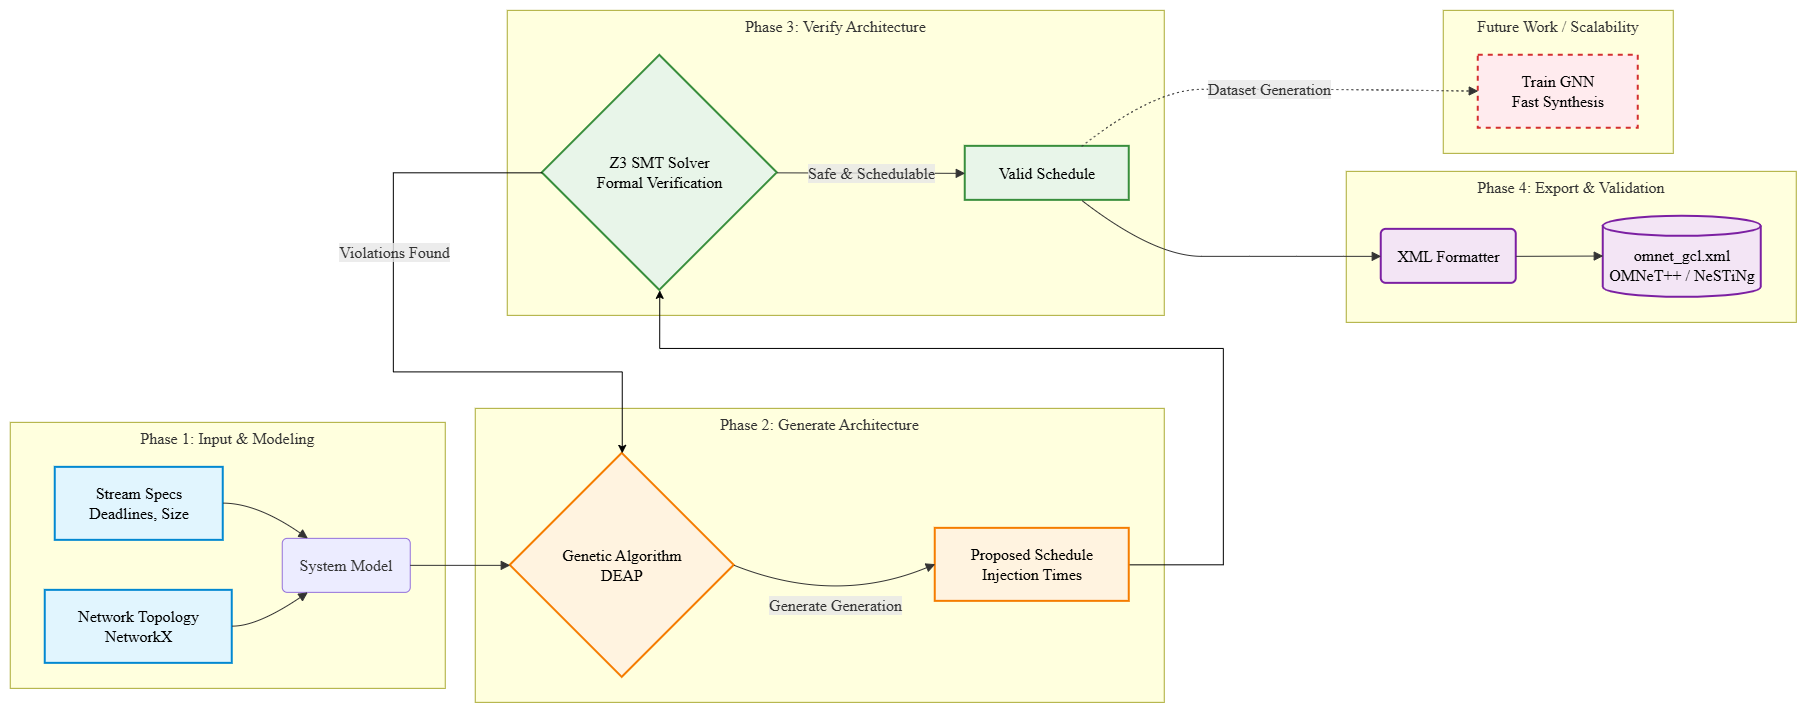

The diagram above was exported from draw.io. Its source (the exported page's mxGraphModel, read from the mxfile embedded in the PNG):
<mxGraphModel dx="2185" dy="1151" grid="1" gridSize="10" guides="1" tooltips="1" connect="1" arrows="1" fold="1" page="1" pageScale="1" pageWidth="850" pageHeight="1100" math="0" shadow="0">
  <root>
    <mxCell id="0" />
    <mxCell id="1" parent="0" />
    <UserObject label="" mermaidData="{&#10;  &quot;data&quot;: &quot;graph LR\n    %% Styling Classes\n    classDef input fill:#e1f5fe,stroke:#0288d1,stroke-width:2px,color:#000,rx:5px,ry:5px\n    classDef gen fill:#fff3e0,stroke:#f57c00,stroke-width:2px,color:#000,rx:5px,ry:5px\n    classDef ver fill:#e8f5e9,stroke:#388e3c,stroke-width:2px,color:#000,rx:5px,ry:5px\n    classDef out fill:#f3e5f5,stroke:#7b1fa2,stroke-width:2px,color:#000,rx:5px,ry:5px\n    classDef future fill:#ffebee,stroke:#d32f2f,stroke-width:2px,stroke-dasharray: 5 5,color:#000,rx:5px,ry:5px\n\n    %% Phase 1\n    subgraph Phase1 [Phase 1: Input &amp; Modeling]\n        N[Network Topology&lt;br&gt;NetworkX]:::input\n        S[Stream Specs&lt;br&gt;Deadlines, Size]:::input\n        N --&gt; M(System Model)\n        S --&gt; M\n    end\n\n    %% Phase 2\n    subgraph Phase2 [Phase 2: Generate Architecture]\n        M --&gt; GA{Genetic Algorithm&lt;br&gt;DEAP}:::gen\n        GA --&gt;|Generate Generation| PS[Proposed Schedule&lt;br&gt;Injection Times]:::gen\n    end\n\n    %% Phase 3\n    subgraph Phase3 [Phase 3: Verify Architecture]\n        PS --&gt; Z3{Z3 SMT Solver&lt;br&gt;Formal Verification}:::ver\n        Z3 --&gt;|Violations Found| GA\n        Z3 --&gt;|Safe &amp; Schedulable| VS[Valid Schedule]:::ver\n    end\n\n    %% Phase 4\n    subgraph Phase4 [Phase 4: Export &amp; Validation]\n        VS --&gt; X(XML Formatter):::out\n        X --&gt; O[(omnet_gcl.xml&lt;br&gt;OMNeT++ / NeSTiNg)]:::out\n    end\n\n    %% Future Work / GNN connection\n    subgraph FutureWork [Future Work / Scalability]\n        VS -.-&gt;|Dataset Generation| GNN[Train GNN&lt;br&gt;Fast Synthesis]:::future\n    end\n&quot;,&#10;  &quot;config&quot;: null&#10;}" id="0xwf-C-diXRRJz7u9szc-116">
      <mxCell connectable="0" parent="1" style="group;transparentBounds=1;editIcon=1;lockedGroup=0;groupPadding=10;fontFamily=Times New Roman;" vertex="1">
        <mxGeometry height="633" width="1866" as="geometry" />
      </mxCell>
    </UserObject>
    <UserObject label="Phase 1: Input &amp;amp; Modeling" mermaidId="n:Phase1" mermaidBaseStyle="html=1;whiteSpace=wrap;strokeWidth=1;verticalAlign=top;fillColor=light-dark(#ffffde,#1f2020);strokeColor=light-dark(#aaaa33,#cccccc);fontColor=light-dark(#333333,#cccccc);fontFamily=Trebuchet MS,Verdana,Arial,sans-serif;fontSize=16;" mermaidBaseValue="Phase 1: Input &amp; Modeling" id="0xwf-C-diXRRJz7u9szc-117">
      <mxCell parent="0xwf-C-diXRRJz7u9szc-116" style="html=1;whiteSpace=wrap;strokeWidth=1;verticalAlign=top;fillColor=light-dark(#ffffde,#1f2020);strokeColor=light-dark(#aaaa33,#cccccc);fontColor=light-dark(#333333,#cccccc);fontFamily=Times New Roman;fontSize=16;" vertex="1">
        <mxGeometry height="266" width="435" x="737" y="444" as="geometry" />
      </mxCell>
    </UserObject>
    <UserObject label="Network Topology&#10;NetworkX" mermaidId="n:N" mermaidBaseStyle="html=1;whiteSpace=wrap;strokeWidth=2;fillColor=#e1f5fe;strokeColor=#0288d1;fontColor=default;fontFamily=Trebuchet MS,Verdana,Arial,sans-serif;fontSize=16;" mermaidBaseValue="Network Topology&#10;NetworkX" id="0xwf-C-diXRRJz7u9szc-118">
      <mxCell parent="0xwf-C-diXRRJz7u9szc-117" style="html=1;whiteSpace=wrap;strokeWidth=2;fillColor=#e1f5fe;strokeColor=#0288d1;fontColor=default;fontFamily=Times New Roman;fontSize=16;" vertex="1">
        <mxGeometry height="73" width="187" x="35" y="168" as="geometry" />
      </mxCell>
    </UserObject>
    <UserObject label="Stream Specs&#10;Deadlines, Size" mermaidId="n:S" mermaidBaseStyle="html=1;whiteSpace=wrap;strokeWidth=2;fillColor=#e1f5fe;strokeColor=#0288d1;fontColor=default;fontFamily=Trebuchet MS,Verdana,Arial,sans-serif;fontSize=16;" mermaidBaseValue="Stream Specs&#10;Deadlines, Size" id="0xwf-C-diXRRJz7u9szc-119">
      <mxCell parent="0xwf-C-diXRRJz7u9szc-117" style="html=1;whiteSpace=wrap;strokeWidth=2;fillColor=#e1f5fe;strokeColor=#0288d1;fontColor=default;fontFamily=Times New Roman;fontSize=16;" vertex="1">
        <mxGeometry height="73" width="168" x="45" y="45" as="geometry" />
      </mxCell>
    </UserObject>
    <UserObject label="System Model" mermaidId="n:M" mermaidBaseStyle="rounded=1;absoluteArcSize=1;arcSize=10;html=1;whiteSpace=wrap;strokeWidth=1;fillColor=light-dark(#ECECFF,#1f2020);strokeColor=light-dark(#9370DB,#cccccc);fontColor=light-dark(#333333,#cccccc);fontFamily=Trebuchet MS,Verdana,Arial,sans-serif;fontSize=16;" mermaidBaseValue="System Model" id="0xwf-C-diXRRJz7u9szc-120">
      <mxCell parent="0xwf-C-diXRRJz7u9szc-117" style="rounded=1;absoluteArcSize=1;arcSize=10;html=1;whiteSpace=wrap;strokeWidth=1;fillColor=light-dark(#ECECFF,#1f2020);strokeColor=light-dark(#9370DB,#cccccc);fontColor=light-dark(#333333,#cccccc);fontFamily=Times New Roman;fontSize=16;" vertex="1">
        <mxGeometry height="54" width="128" x="272" y="116" as="geometry" />
      </mxCell>
    </UserObject>
    <UserObject label="" mermaidId="e:N-&gt;M#0" mermaidBaseStyle="curved=1;startArrow=none;endArrow=block;endSize=7;strokeColor=light-dark(#333333,#cccccc);exitX=1;exitY=0.49;entryX=0.2;entryY=1;" mermaidBaseValue="" id="0xwf-C-diXRRJz7u9szc-121">
      <mxCell edge="1" parent="0xwf-C-diXRRJz7u9szc-117" source="0xwf-C-diXRRJz7u9szc-118" style="curved=1;startArrow=none;endArrow=block;endSize=7;strokeColor=light-dark(#333333,#cccccc);exitX=1;exitY=0.49;entryX=0.2;entryY=1;rounded=0;fontFamily=Times New Roman;" target="0xwf-C-diXRRJz7u9szc-120">
        <mxGeometry relative="1" as="geometry">
          <Array as="points">
            <mxPoint x="247" y="204" />
          </Array>
        </mxGeometry>
      </mxCell>
    </UserObject>
    <UserObject label="" mermaidId="e:S-&gt;M#0" mermaidBaseStyle="curved=1;startArrow=none;endArrow=block;endSize=7;strokeColor=light-dark(#333333,#cccccc);exitX=1;exitY=0.49;entryX=0.2;entryY=0;" mermaidBaseValue="" id="0xwf-C-diXRRJz7u9szc-122">
      <mxCell edge="1" parent="0xwf-C-diXRRJz7u9szc-117" source="0xwf-C-diXRRJz7u9szc-119" style="curved=1;startArrow=none;endArrow=block;endSize=7;strokeColor=light-dark(#333333,#cccccc);exitX=1;exitY=0.49;entryX=0.2;entryY=0;rounded=0;fontFamily=Times New Roman;" target="0xwf-C-diXRRJz7u9szc-120">
        <mxGeometry relative="1" as="geometry">
          <Array as="points">
            <mxPoint x="247" y="81" />
          </Array>
        </mxGeometry>
      </mxCell>
    </UserObject>
    <UserObject label="Phase 2: Generate Architecture" mermaidId="n:Phase2" mermaidBaseStyle="html=1;whiteSpace=wrap;strokeWidth=1;verticalAlign=top;fillColor=light-dark(#ffffde,#1f2020);strokeColor=light-dark(#aaaa33,#cccccc);fontColor=light-dark(#333333,#cccccc);fontFamily=Trebuchet MS,Verdana,Arial,sans-serif;fontSize=16;" mermaidBaseValue="Phase 2: Generate Architecture" id="0xwf-C-diXRRJz7u9szc-123">
      <mxCell parent="0xwf-C-diXRRJz7u9szc-116" style="html=1;whiteSpace=wrap;strokeWidth=1;verticalAlign=top;fillColor=light-dark(#ffffde,#1f2020);strokeColor=light-dark(#aaaa33,#cccccc);fontColor=light-dark(#333333,#cccccc);fontFamily=Times New Roman;fontSize=16;" vertex="1">
        <mxGeometry height="294" width="689" x="1202" y="430" as="geometry" />
      </mxCell>
    </UserObject>
    <UserObject label="Genetic Algorithm&#10;DEAP" mermaidId="n:GA" mermaidBaseStyle="rhombus;html=1;strokeWidth=2;whiteSpace=wrap;fillColor=#fff3e0;strokeColor=#f57c00;fontColor=default;fontFamily=Trebuchet MS,Verdana,Arial,sans-serif;fontSize=16;" mermaidBaseValue="Genetic Algorithm&#10;DEAP" id="0xwf-C-diXRRJz7u9szc-124">
      <mxCell parent="0xwf-C-diXRRJz7u9szc-123" style="rhombus;html=1;strokeWidth=2;whiteSpace=wrap;fillColor=#fff3e0;strokeColor=#f57c00;fontColor=default;fontFamily=Times New Roman;fontSize=16;" vertex="1">
        <mxGeometry height="224" width="224" x="35" y="45" as="geometry" />
      </mxCell>
    </UserObject>
    <UserObject label="Phase 3: Verify Architecture" mermaidId="n:Phase3" mermaidBaseStyle="html=1;whiteSpace=wrap;strokeWidth=1;verticalAlign=top;fillColor=light-dark(#ffffde,#1f2020);strokeColor=light-dark(#aaaa33,#cccccc);fontColor=light-dark(#333333,#cccccc);fontFamily=Trebuchet MS,Verdana,Arial,sans-serif;fontSize=16;" mermaidBaseValue="Phase 3: Verify Architecture" id="0xwf-C-diXRRJz7u9szc-127">
      <mxCell parent="0xwf-C-diXRRJz7u9szc-116" style="html=1;whiteSpace=wrap;strokeWidth=1;verticalAlign=top;fillColor=light-dark(#ffffde,#1f2020);strokeColor=light-dark(#aaaa33,#cccccc);fontColor=light-dark(#333333,#cccccc);fontFamily=Times New Roman;fontSize=16;" vertex="1">
        <mxGeometry height="305" width="657" x="1234" y="32" as="geometry" />
      </mxCell>
    </UserObject>
    <UserObject label="Z3 SMT Solver&#10;Formal Verification" mermaidId="n:Z3" mermaidBaseStyle="rhombus;html=1;strokeWidth=2;whiteSpace=wrap;fillColor=#e8f5e9;strokeColor=#388e3c;fontColor=default;fontFamily=Trebuchet MS,Verdana,Arial,sans-serif;fontSize=16;" mermaidBaseValue="Z3 SMT Solver&#10;Formal Verification" id="0xwf-C-diXRRJz7u9szc-128">
      <mxCell parent="0xwf-C-diXRRJz7u9szc-127" style="rhombus;html=1;strokeWidth=2;whiteSpace=wrap;fillColor=#e8f5e9;strokeColor=#388e3c;fontColor=default;fontFamily=Times New Roman;fontSize=16;" vertex="1">
        <mxGeometry height="235" width="235" x="35" y="45" as="geometry" />
      </mxCell>
    </UserObject>
    <UserObject label="Valid Schedule" mermaidId="n:VS" mermaidBaseStyle="html=1;whiteSpace=wrap;strokeWidth=2;fillColor=#e8f5e9;strokeColor=#388e3c;fontColor=default;fontFamily=Trebuchet MS,Verdana,Arial,sans-serif;fontSize=16;" mermaidBaseValue="Valid Schedule" id="0xwf-C-diXRRJz7u9szc-129">
      <mxCell parent="0xwf-C-diXRRJz7u9szc-127" style="html=1;whiteSpace=wrap;strokeWidth=2;fillColor=#e8f5e9;strokeColor=#388e3c;fontColor=default;fontFamily=Times New Roman;fontSize=16;" vertex="1">
        <mxGeometry height="54" width="164" x="458" y="136" as="geometry" />
      </mxCell>
    </UserObject>
    <UserObject label="Safe &amp;amp; Schedulable" mermaidId="e:Z3-&gt;VS#0" mermaidBaseStyle="curved=1;startArrow=none;endArrow=block;endSize=7;strokeColor=light-dark(#333333,#cccccc);html=1;fontSize=16;labelBackgroundColor=light-dark(#E8E8E88D,#2a2a2a8D);fontFamily=Trebuchet MS,Verdana,Arial,sans-serif;fontColor=light-dark(#333333,#cccccc);exitX=1;exitY=0.5;entryX=0;entryY=0.5;" mermaidBaseValue="Safe &amp; Schedulable" id="0xwf-C-diXRRJz7u9szc-130">
      <mxCell edge="1" parent="0xwf-C-diXRRJz7u9szc-127" source="0xwf-C-diXRRJz7u9szc-128" style="curved=1;startArrow=none;endArrow=block;endSize=7;strokeColor=light-dark(#333333,#cccccc);html=1;fontSize=16;labelBackgroundColor=light-dark(#E8E8E88D,#2a2a2a8D);fontFamily=Times New Roman;fontColor=light-dark(#333333,#cccccc);exitX=1;exitY=0.5;entryX=0;entryY=0.5;rounded=0;" target="0xwf-C-diXRRJz7u9szc-129">
        <mxGeometry relative="1" as="geometry">
          <Array as="points" />
        </mxGeometry>
      </mxCell>
    </UserObject>
    <UserObject label="Phase 4: Export &amp;amp; Validation" mermaidId="n:Phase4" mermaidBaseStyle="html=1;whiteSpace=wrap;strokeWidth=1;verticalAlign=top;fillColor=light-dark(#ffffde,#1f2020);strokeColor=light-dark(#aaaa33,#cccccc);fontColor=light-dark(#333333,#cccccc);fontFamily=Trebuchet MS,Verdana,Arial,sans-serif;fontSize=16;" mermaidBaseValue="Phase 4: Export &amp; Validation" id="0xwf-C-diXRRJz7u9szc-131">
      <mxCell parent="0xwf-C-diXRRJz7u9szc-116" style="html=1;whiteSpace=wrap;strokeWidth=1;verticalAlign=top;fillColor=light-dark(#ffffde,#1f2020);strokeColor=light-dark(#aaaa33,#cccccc);fontColor=light-dark(#333333,#cccccc);fontFamily=Times New Roman;fontSize=16;" vertex="1">
        <mxGeometry height="151" width="450" x="2073" y="193" as="geometry" />
      </mxCell>
    </UserObject>
    <UserObject label="XML Formatter" mermaidId="n:X" mermaidBaseStyle="rounded=1;absoluteArcSize=1;arcSize=10;html=1;whiteSpace=wrap;strokeWidth=2;fillColor=#f3e5f5;strokeColor=#7b1fa2;fontColor=default;fontFamily=Trebuchet MS,Verdana,Arial,sans-serif;fontSize=16;" mermaidBaseValue="XML Formatter" id="0xwf-C-diXRRJz7u9szc-132">
      <mxCell parent="0xwf-C-diXRRJz7u9szc-131" style="rounded=1;absoluteArcSize=1;arcSize=10;html=1;whiteSpace=wrap;strokeWidth=2;fillColor=#f3e5f5;strokeColor=#7b1fa2;fontColor=default;fontFamily=Times New Roman;fontSize=16;" vertex="1">
        <mxGeometry height="54" width="135" x="35" y="58" as="geometry" />
      </mxCell>
    </UserObject>
    <UserObject label="omnet_gcl.xml&#10;OMNeT++ / NeSTiNg" mermaidId="n:O" mermaidBaseStyle="html=1;shape=cylinder3;boundedLbl=1;backgroundOutline=1;size=10;strokeWidth=2;whiteSpace=wrap;fillColor=#f3e5f5;strokeColor=#7b1fa2;fontColor=default;fontFamily=Trebuchet MS,Verdana,Arial,sans-serif;fontSize=16;" mermaidBaseValue="omnet_gcl.xml&#10;OMNeT++ / NeSTiNg" id="0xwf-C-diXRRJz7u9szc-133">
      <mxCell parent="0xwf-C-diXRRJz7u9szc-131" style="html=1;shape=cylinder3;boundedLbl=1;backgroundOutline=1;size=10;strokeWidth=2;whiteSpace=wrap;fillColor=#f3e5f5;strokeColor=#7b1fa2;fontColor=default;fontFamily=Times New Roman;fontSize=16;" vertex="1">
        <mxGeometry height="81" width="158" x="257" y="45" as="geometry" />
      </mxCell>
    </UserObject>
    <UserObject label="" mermaidId="e:X-&gt;O#0" mermaidBaseStyle="curved=1;startArrow=none;endArrow=block;endSize=7;strokeColor=light-dark(#333333,#cccccc);exitX=1;exitY=0.5;entryX=0;entryY=0.49;" mermaidBaseValue="" id="0xwf-C-diXRRJz7u9szc-134">
      <mxCell edge="1" parent="0xwf-C-diXRRJz7u9szc-131" source="0xwf-C-diXRRJz7u9szc-132" style="curved=1;startArrow=none;endArrow=block;endSize=7;strokeColor=light-dark(#333333,#cccccc);exitX=1;exitY=0.5;entryX=0;entryY=0.49;rounded=0;fontFamily=Times New Roman;" target="0xwf-C-diXRRJz7u9szc-133">
        <mxGeometry relative="1" as="geometry">
          <Array as="points" />
        </mxGeometry>
      </mxCell>
    </UserObject>
    <UserObject label="Future Work / Scalability" mermaidId="n:FutureWork" mermaidBaseStyle="html=1;whiteSpace=wrap;strokeWidth=1;verticalAlign=top;fillColor=light-dark(#ffffde,#1f2020);strokeColor=light-dark(#aaaa33,#cccccc);fontColor=light-dark(#333333,#cccccc);fontFamily=Trebuchet MS,Verdana,Arial,sans-serif;fontSize=16;" mermaidBaseValue="Future Work / Scalability" id="0xwf-C-diXRRJz7u9szc-135">
      <mxCell parent="0xwf-C-diXRRJz7u9szc-116" style="html=1;whiteSpace=wrap;strokeWidth=1;verticalAlign=top;fillColor=light-dark(#ffffde,#1f2020);strokeColor=light-dark(#aaaa33,#cccccc);fontColor=light-dark(#333333,#cccccc);fontFamily=Times New Roman;fontSize=16;" vertex="1">
        <mxGeometry height="143" width="230" x="2170" y="32" as="geometry" />
      </mxCell>
    </UserObject>
    <UserObject label="Train GNN&#10;Fast Synthesis" mermaidId="n:GNN" mermaidBaseStyle="html=1;whiteSpace=wrap;strokeWidth=2;fillColor=#ffebee;strokeColor=#d32f2f;fontColor=default;fontFamily=Trebuchet MS,Verdana,Arial,sans-serif;fontSize=16;dashed=1;dashPattern=5 5;fixDash=1;" mermaidBaseValue="Train GNN&#10;Fast Synthesis" id="0xwf-C-diXRRJz7u9szc-136">
      <mxCell parent="0xwf-C-diXRRJz7u9szc-135" style="html=1;whiteSpace=wrap;strokeWidth=2;fillColor=#ffebee;strokeColor=#d32f2f;fontColor=default;fontFamily=Times New Roman;fontSize=16;dashed=1;dashPattern=5 5;fixDash=1;" vertex="1">
        <mxGeometry height="73" width="160" x="35" y="45" as="geometry" />
      </mxCell>
    </UserObject>
    <UserObject label="" mermaidId="e:M-&gt;GA#0" mermaidBaseStyle="curved=1;startArrow=none;endArrow=block;endSize=7;strokeColor=light-dark(#333333,#cccccc);exitX=1;exitY=0.5;entryX=0;entryY=0.5;" mermaidBaseValue="" id="0xwf-C-diXRRJz7u9szc-137">
      <mxCell edge="1" parent="0xwf-C-diXRRJz7u9szc-116" source="0xwf-C-diXRRJz7u9szc-120" style="curved=1;startArrow=none;endArrow=block;endSize=7;strokeColor=light-dark(#333333,#cccccc);exitX=1;exitY=0.5;entryX=0;entryY=0.5;rounded=0;fontFamily=Times New Roman;" target="0xwf-C-diXRRJz7u9szc-124">
        <mxGeometry relative="1" as="geometry">
          <Array as="points" />
        </mxGeometry>
      </mxCell>
    </UserObject>
    <UserObject label="" mermaidId="e:VS-&gt;X#0" mermaidBaseStyle="curved=1;startArrow=none;endArrow=block;endSize=7;strokeColor=light-dark(#333333,#cccccc);exitX=0.71;exitY=1;entryX=0;entryY=0.5;" mermaidBaseValue="" id="0xwf-C-diXRRJz7u9szc-140">
      <mxCell edge="1" parent="0xwf-C-diXRRJz7u9szc-116" source="0xwf-C-diXRRJz7u9szc-129" style="curved=1;startArrow=none;endArrow=block;endSize=7;strokeColor=light-dark(#333333,#cccccc);exitX=0.71;exitY=1;entryX=0;entryY=0.5;rounded=0;fontFamily=Times New Roman;" target="0xwf-C-diXRRJz7u9szc-132">
        <mxGeometry relative="1" as="geometry">
          <Array as="points">
            <mxPoint x="1881" y="278" />
            <mxPoint x="1976" y="278" />
            <mxPoint x="2070" y="278" />
          </Array>
        </mxGeometry>
      </mxCell>
    </UserObject>
    <UserObject label="Dataset Generation" mermaidId="e:VS-&gt;GNN#0" mermaidBaseStyle="curved=1;dashed=1;dashPattern=2 3;fixDash=1;startArrow=none;endArrow=block;endSize=7;strokeColor=light-dark(#333333,#cccccc);html=1;fontSize=16;labelBackgroundColor=light-dark(#E8E8E88D,#2a2a2a8D);fontFamily=Trebuchet MS,Verdana,Arial,sans-serif;fontColor=light-dark(#333333,#cccccc);exitX=0.71;exitY=0;entryX=0;entryY=0.49;" mermaidBaseValue="Dataset Generation" id="0xwf-C-diXRRJz7u9szc-141">
      <mxCell edge="1" parent="0xwf-C-diXRRJz7u9szc-116" source="0xwf-C-diXRRJz7u9szc-129" style="curved=1;dashed=1;dashPattern=2 3;fixDash=1;startArrow=none;endArrow=block;endSize=7;strokeColor=light-dark(#333333,#cccccc);html=1;fontSize=16;labelBackgroundColor=light-dark(#E8E8E88D,#2a2a2a8D);fontFamily=Times New Roman;fontColor=light-dark(#333333,#cccccc);exitX=0.71;exitY=0;entryX=0;entryY=0.49;rounded=0;" target="0xwf-C-diXRRJz7u9szc-136">
        <mxGeometry relative="1" as="geometry">
          <Array as="points">
            <mxPoint x="1881" y="111" />
            <mxPoint x="1976" y="111" />
            <mxPoint x="2070" y="111" />
          </Array>
        </mxGeometry>
      </mxCell>
    </UserObject>
    <mxCell id="1ZUXYHmWHi1RdL5ChdCE-3" edge="1" parent="0xwf-C-diXRRJz7u9szc-116" source="0xwf-C-diXRRJz7u9szc-125" style="edgeStyle=orthogonalEdgeStyle;rounded=0;orthogonalLoop=1;jettySize=auto;html=1;exitX=1;exitY=0.5;exitDx=0;exitDy=0;entryX=0.5;entryY=1;entryDx=0;entryDy=0;fontFamily=Times New Roman;" target="0xwf-C-diXRRJz7u9szc-128">
      <mxGeometry relative="1" as="geometry">
        <Array as="points">
          <mxPoint x="1950" y="586.6" />
          <mxPoint x="1950" y="370" />
          <mxPoint x="1386.6" y="370" />
        </Array>
      </mxGeometry>
    </mxCell>
    <UserObject label="Proposed Schedule&#10;Injection Times" mermaidId="n:PS" mermaidBaseStyle="html=1;whiteSpace=wrap;strokeWidth=2;fillColor=#fff3e0;strokeColor=#f57c00;fontColor=default;fontFamily=Trebuchet MS,Verdana,Arial,sans-serif;fontSize=16;" mermaidBaseValue="Proposed Schedule&#10;Injection Times" id="0xwf-C-diXRRJz7u9szc-125">
      <mxCell parent="0xwf-C-diXRRJz7u9szc-116" style="html=1;whiteSpace=wrap;strokeWidth=2;fillColor=#fff3e0;strokeColor=#f57c00;fontColor=default;fontFamily=Times New Roman;fontSize=16;" vertex="1">
        <mxGeometry height="73" width="194" x="1662" y="550" as="geometry" />
      </mxCell>
    </UserObject>
    <UserObject label="Generate Generation" mermaidId="e:GA-&gt;PS#0" mermaidBaseStyle="curved=1;startArrow=none;endArrow=block;endSize=7;strokeColor=light-dark(#333333,#cccccc);html=1;fontSize=16;labelBackgroundColor=light-dark(#E8E8E88D,#2a2a2a8D);fontFamily=Trebuchet MS,Verdana,Arial,sans-serif;fontColor=light-dark(#333333,#cccccc);exitX=1;exitY=0.59;entryX=0;entryY=0.49;" mermaidBaseValue="Generate Generation" id="0xwf-C-diXRRJz7u9szc-126">
      <mxCell edge="1" parent="0xwf-C-diXRRJz7u9szc-116" source="0xwf-C-diXRRJz7u9szc-124" style="curved=1;startArrow=none;endArrow=block;endSize=7;strokeColor=light-dark(#333333,#cccccc);html=1;fontSize=16;labelBackgroundColor=light-dark(#E8E8E88D,#2a2a2a8D);fontFamily=Times New Roman;fontColor=light-dark(#333333,#cccccc);exitX=1;exitY=0.5;entryX=0;entryY=0.49;rounded=0;exitDx=0;exitDy=0;" target="0xwf-C-diXRRJz7u9szc-125">
        <mxGeometry relative="1" as="geometry">
          <Array as="points">
            <mxPoint x="1562" y="627" />
          </Array>
        </mxGeometry>
      </mxCell>
    </UserObject>
    <mxCell id="1ZUXYHmWHi1RdL5ChdCE-4" edge="1" parent="0xwf-C-diXRRJz7u9szc-116" source="0xwf-C-diXRRJz7u9szc-128" style="edgeStyle=orthogonalEdgeStyle;rounded=0;orthogonalLoop=1;jettySize=auto;html=1;exitX=0;exitY=0.5;exitDx=0;exitDy=0;entryX=0.5;entryY=0;entryDx=0;entryDy=0;fontFamily=Times New Roman;" target="0xwf-C-diXRRJz7u9szc-124">
      <mxGeometry relative="1" as="geometry">
        <Array as="points">
          <mxPoint x="1120" y="194.5" />
          <mxPoint x="1120" y="393.5" />
          <mxPoint x="1349" y="393.5" />
        </Array>
      </mxGeometry>
    </mxCell>
    <mxCell id="1ZUXYHmWHi1RdL5ChdCE-5" connectable="0" parent="1ZUXYHmWHi1RdL5ChdCE-4" style="edgeLabel;html=1;align=center;verticalAlign=middle;points=[];fontFamily=Times New Roman;fontSize=16;fontColor=light-dark(#333333,#cccccc);labelBackgroundColor=light-dark(#E8E8E88D,#2a2a2a8D);" value="Violations Found" vertex="1">
      <mxGeometry relative="1" x="-0.3081" as="geometry">
        <mxPoint as="offset" />
      </mxGeometry>
    </mxCell>
  </root>
</mxGraphModel>